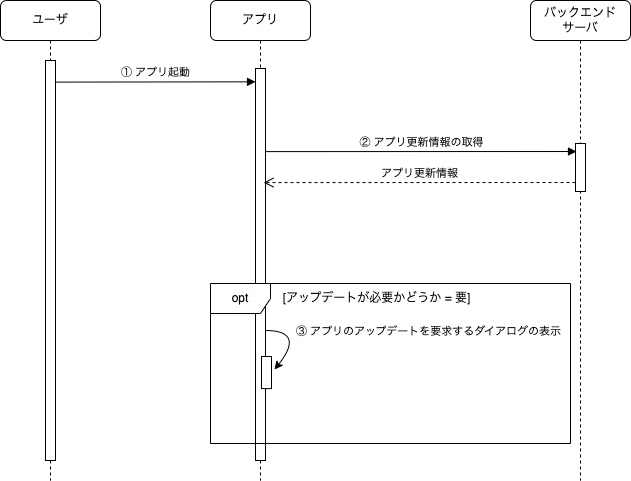

The diagram above was exported from draw.io. Its source (the exported page's mxGraphModel, read from the mxfile embedded in the PNG):
<mxGraphModel dx="2074" dy="1214" grid="1" gridSize="10" guides="1" tooltips="1" connect="1" arrows="1" fold="1" page="1" pageScale="1" pageWidth="1100" pageHeight="850" background="none" math="0" shadow="0">
  <root>
    <mxCell id="0" />
    <mxCell id="1" parent="0" />
    <mxCell id="7baba1c4bc27f4b0-8" value="ユーザ" style="shape=umlLifeline;perimeter=lifelinePerimeter;whiteSpace=wrap;html=1;container=0;collapsible=0;recursiveResize=0;outlineConnect=0;rounded=1;shadow=0;comic=0;labelBackgroundColor=none;strokeWidth=1;fontFamily=Verdana;fontSize=12;align=center;" parent="1" vertex="1">
      <mxGeometry x="60" y="50" width="100" height="480" as="geometry" />
    </mxCell>
    <mxCell id="7baba1c4bc27f4b0-2" value="アプリ" style="shape=umlLifeline;perimeter=lifelinePerimeter;whiteSpace=wrap;html=1;container=1;collapsible=0;recursiveResize=0;outlineConnect=0;rounded=1;shadow=0;comic=0;labelBackgroundColor=none;strokeWidth=1;fontFamily=Verdana;fontSize=12;align=center;" parent="1" vertex="1">
      <mxGeometry x="270" y="50" width="100" height="480" as="geometry" />
    </mxCell>
    <mxCell id="pz_4hjeH04sJsELu5sx5-4" value="" style="html=1;points=[];perimeter=orthogonalPerimeter;" parent="7baba1c4bc27f4b0-2" vertex="1">
      <mxGeometry x="45" y="68" width="10" height="392" as="geometry" />
    </mxCell>
    <mxCell id="dxDKMW1-3bMW_QZJeYyO-1" value="" style="html=1;points=[];perimeter=orthogonalPerimeter;rounded=0;shadow=0;comic=0;labelBackgroundColor=none;strokeWidth=1;fontFamily=Verdana;fontSize=12;align=center;" parent="7baba1c4bc27f4b0-2" vertex="1">
      <mxGeometry x="51" y="356" width="10" height="32.1" as="geometry" />
    </mxCell>
    <mxCell id="Osxk2eZ7Guoww_ePqRDt-6" value="" style="curved=1;endArrow=classic;html=1;rounded=0;entryX=1.3;entryY=0.405;entryDx=0;entryDy=0;entryPerimeter=0;" edge="1" parent="7baba1c4bc27f4b0-2" target="dxDKMW1-3bMW_QZJeYyO-1">
      <mxGeometry width="50" height="50" relative="1" as="geometry">
        <mxPoint x="54.5" y="330" as="sourcePoint" />
        <mxPoint x="67" y="370.6054999999999" as="targetPoint" />
        <Array as="points">
          <mxPoint x="95" y="330" />
        </Array>
      </mxGeometry>
    </mxCell>
    <mxCell id="Osxk2eZ7Guoww_ePqRDt-7" value="③ アプリのアップデートを要求するダイアログの表示" style="edgeLabel;html=1;align=center;verticalAlign=middle;resizable=0;points=[];" vertex="1" connectable="0" parent="Osxk2eZ7Guoww_ePqRDt-6">
      <mxGeometry x="-0.4658" y="-5" relative="1" as="geometry">
        <mxPoint x="139" y="-5" as="offset" />
      </mxGeometry>
    </mxCell>
    <mxCell id="pz_4hjeH04sJsELu5sx5-2" value="[アップデートが必要かどうか = 要]" style="text;html=1;strokeColor=none;fillColor=none;align=center;verticalAlign=middle;whiteSpace=wrap;rounded=0;" parent="1" vertex="1">
      <mxGeometry x="317" y="333" width="239" height="30" as="geometry" />
    </mxCell>
    <mxCell id="pz_4hjeH04sJsELu5sx5-5" value="① アプリ起動" style="html=1;verticalAlign=bottom;endArrow=block;entryX=0;entryY=0.034;rounded=0;entryDx=0;entryDy=0;entryPerimeter=0;exitX=0.9;exitY=0.054;exitDx=0;exitDy=0;exitPerimeter=0;" parent="1" source="7baba1c4bc27f4b0-9" target="pz_4hjeH04sJsELu5sx5-4" edge="1">
      <mxGeometry relative="1" as="geometry">
        <mxPoint x="120" y="133" as="sourcePoint" />
        <mxPoint x="464" y="130.00000000000006" as="targetPoint" />
      </mxGeometry>
    </mxCell>
    <mxCell id="pz_4hjeH04sJsELu5sx5-6" value="アプリ更新情報" style="html=1;verticalAlign=bottom;endArrow=open;dashed=1;endSize=8;rounded=0;exitX=0;exitY=0.813;exitDx=0;exitDy=0;exitPerimeter=0;entryX=0.8;entryY=0.291;entryDx=0;entryDy=0;entryPerimeter=0;" parent="1" edge="1" target="pz_4hjeH04sJsELu5sx5-4" source="Osxk2eZ7Guoww_ePqRDt-1">
      <mxGeometry x="-0.0002" relative="1" as="geometry">
        <mxPoint x="330" y="250" as="targetPoint" />
        <mxPoint x="530" y="240" as="sourcePoint" />
        <mxPoint as="offset" />
      </mxGeometry>
    </mxCell>
    <mxCell id="II5hosHXC70VjLKS09gE-5" value="バックエンド&lt;br&gt;サーバ" style="shape=umlLifeline;perimeter=lifelinePerimeter;whiteSpace=wrap;html=1;container=0;collapsible=0;recursiveResize=0;outlineConnect=0;rounded=1;" parent="1" vertex="1">
      <mxGeometry x="590" y="50" width="100" height="480" as="geometry" />
    </mxCell>
    <mxCell id="Osxk2eZ7Guoww_ePqRDt-1" value="" style="html=1;points=[];perimeter=orthogonalPerimeter;" vertex="1" parent="1">
      <mxGeometry x="635" y="193" width="10" height="48" as="geometry" />
    </mxCell>
    <mxCell id="Osxk2eZ7Guoww_ePqRDt-4" value="② アプリ更新情報の取得" style="html=1;verticalAlign=bottom;endArrow=block;entryX=0.1;entryY=0.167;rounded=0;entryDx=0;entryDy=0;entryPerimeter=0;exitX=1;exitY=0.212;exitDx=0;exitDy=0;exitPerimeter=0;" edge="1" parent="1" source="pz_4hjeH04sJsELu5sx5-4" target="Osxk2eZ7Guoww_ePqRDt-1">
      <mxGeometry relative="1" as="geometry">
        <mxPoint x="327" y="219" as="sourcePoint" />
        <mxPoint x="634" y="218" as="targetPoint" />
      </mxGeometry>
    </mxCell>
    <mxCell id="7baba1c4bc27f4b0-9" value="" style="html=1;points=[];perimeter=orthogonalPerimeter;rounded=0;shadow=0;comic=0;labelBackgroundColor=none;strokeWidth=1;fontFamily=Verdana;fontSize=12;align=center;" parent="1" vertex="1">
      <mxGeometry x="105" y="110" width="10" height="400" as="geometry" />
    </mxCell>
    <mxCell id="pz_4hjeH04sJsELu5sx5-1" value="opt" style="shape=umlFrame;whiteSpace=wrap;html=1;movable=1;resizable=1;rotatable=1;deletable=1;editable=1;locked=0;connectable=1;" parent="1" vertex="1">
      <mxGeometry x="270" y="333" width="360" height="160" as="geometry" />
    </mxCell>
  </root>
</mxGraphModel>